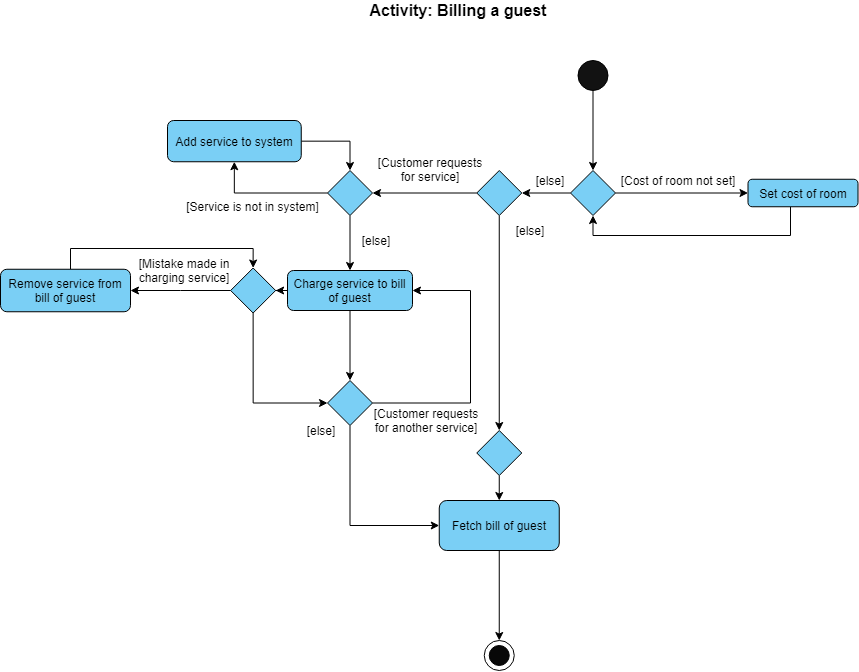

The diagram above was exported from draw.io. Its source (the exported page's mxGraphModel, read from the mxfile embedded in the PNG):
<mxGraphModel dx="1265" dy="763" grid="1" gridSize="10" guides="1" tooltips="1" connect="1" arrows="1" fold="1" page="1" pageScale="1.5" pageWidth="1169" pageHeight="826" background="none" math="0" shadow="0">
  <root>
    <mxCell id="0" style=";html=1;" />
    <mxCell id="1" style=";html=1;" parent="0" />
    <mxCell id="N3rmvf7uxFRa1iXIiG2G-33" style="edgeStyle=orthogonalEdgeStyle;rounded=0;orthogonalLoop=1;jettySize=auto;html=1;" edge="1" parent="1" source="26pDYxCTIOQfMvuYpKbH-1" target="26pDYxCTIOQfMvuYpKbH-2">
      <mxGeometry relative="1" as="geometry" />
    </mxCell>
    <mxCell id="26pDYxCTIOQfMvuYpKbH-1" value="" style="ellipse;whiteSpace=wrap;html=1;aspect=fixed;fillColor=#121212;" parent="1" vertex="1">
      <mxGeometry x="1117.5" y="120" width="30" height="30" as="geometry" />
    </mxCell>
    <mxCell id="N3rmvf7uxFRa1iXIiG2G-34" style="edgeStyle=orthogonalEdgeStyle;rounded=0;orthogonalLoop=1;jettySize=auto;html=1;exitX=1;exitY=0.5;exitDx=0;exitDy=0;entryX=0;entryY=0.5;entryDx=0;entryDy=0;" edge="1" parent="1" source="26pDYxCTIOQfMvuYpKbH-2" target="26pDYxCTIOQfMvuYpKbH-4">
      <mxGeometry relative="1" as="geometry" />
    </mxCell>
    <mxCell id="N3rmvf7uxFRa1iXIiG2G-37" style="edgeStyle=orthogonalEdgeStyle;rounded=0;orthogonalLoop=1;jettySize=auto;html=1;entryX=1;entryY=0.5;entryDx=0;entryDy=0;" edge="1" parent="1" source="26pDYxCTIOQfMvuYpKbH-2" target="26pDYxCTIOQfMvuYpKbH-7">
      <mxGeometry relative="1" as="geometry" />
    </mxCell>
    <mxCell id="26pDYxCTIOQfMvuYpKbH-2" value="" style="rhombus;whiteSpace=wrap;html=1;fillColor=#7acff5;" parent="1" vertex="1">
      <mxGeometry x="1110" y="230" width="45" height="45" as="geometry" />
    </mxCell>
    <mxCell id="N3rmvf7uxFRa1iXIiG2G-78" style="edgeStyle=orthogonalEdgeStyle;rounded=0;orthogonalLoop=1;jettySize=auto;html=1;entryX=0.5;entryY=1;entryDx=0;entryDy=0;" edge="1" parent="1" source="26pDYxCTIOQfMvuYpKbH-4" target="26pDYxCTIOQfMvuYpKbH-2">
      <mxGeometry relative="1" as="geometry">
        <Array as="points">
          <mxPoint x="1330" y="295" />
          <mxPoint x="1133" y="295" />
        </Array>
      </mxGeometry>
    </mxCell>
    <mxCell id="26pDYxCTIOQfMvuYpKbH-4" value="Set cost of room" style="rounded=1;whiteSpace=wrap;html=1;fillColor=#7acff5;" parent="1" vertex="1">
      <mxGeometry x="1287.5" y="238.75" width="110" height="27.5" as="geometry" />
    </mxCell>
    <mxCell id="N3rmvf7uxFRa1iXIiG2G-42" style="edgeStyle=orthogonalEdgeStyle;rounded=0;orthogonalLoop=1;jettySize=auto;html=1;exitX=0;exitY=0.5;exitDx=0;exitDy=0;entryX=1;entryY=0.5;entryDx=0;entryDy=0;" edge="1" parent="1" source="26pDYxCTIOQfMvuYpKbH-7" target="26pDYxCTIOQfMvuYpKbH-14">
      <mxGeometry relative="1" as="geometry" />
    </mxCell>
    <mxCell id="N3rmvf7uxFRa1iXIiG2G-44" style="edgeStyle=orthogonalEdgeStyle;rounded=0;orthogonalLoop=1;jettySize=auto;html=1;exitX=0.5;exitY=1;exitDx=0;exitDy=0;entryX=0.5;entryY=0;entryDx=0;entryDy=0;" edge="1" parent="1" source="26pDYxCTIOQfMvuYpKbH-7" target="N3rmvf7uxFRa1iXIiG2G-23">
      <mxGeometry relative="1" as="geometry" />
    </mxCell>
    <mxCell id="26pDYxCTIOQfMvuYpKbH-7" value="" style="rhombus;whiteSpace=wrap;html=1;fillColor=#7acff5;" parent="1" vertex="1">
      <mxGeometry x="1016.25" y="230" width="45" height="45" as="geometry" />
    </mxCell>
    <mxCell id="26pDYxCTIOQfMvuYpKbH-9" value="[Cost of room not set]" style="text;html=1;strokeColor=none;fillColor=none;align=center;verticalAlign=middle;whiteSpace=wrap;rounded=0;" parent="1" vertex="1">
      <mxGeometry x="1147.5" y="230" width="140" height="20" as="geometry" />
    </mxCell>
    <mxCell id="26pDYxCTIOQfMvuYpKbH-10" value="[else]" style="text;html=1;strokeColor=none;fillColor=none;align=center;verticalAlign=middle;whiteSpace=wrap;rounded=0;" parent="1" vertex="1">
      <mxGeometry x="1070" y="230" width="40" height="20" as="geometry" />
    </mxCell>
    <mxCell id="26pDYxCTIOQfMvuYpKbH-11" style="edgeStyle=orthogonalEdgeStyle;rounded=0;orthogonalLoop=1;jettySize=auto;html=1;exitX=0.5;exitY=1;exitDx=0;exitDy=0;" parent="1" source="26pDYxCTIOQfMvuYpKbH-9" target="26pDYxCTIOQfMvuYpKbH-9" edge="1">
      <mxGeometry relative="1" as="geometry" />
    </mxCell>
    <mxCell id="N3rmvf7uxFRa1iXIiG2G-50" style="edgeStyle=orthogonalEdgeStyle;rounded=0;orthogonalLoop=1;jettySize=auto;html=1;" edge="1" parent="1" source="26pDYxCTIOQfMvuYpKbH-14" target="26pDYxCTIOQfMvuYpKbH-30">
      <mxGeometry relative="1" as="geometry" />
    </mxCell>
    <mxCell id="N3rmvf7uxFRa1iXIiG2G-52" style="edgeStyle=orthogonalEdgeStyle;rounded=0;orthogonalLoop=1;jettySize=auto;html=1;" edge="1" parent="1" source="26pDYxCTIOQfMvuYpKbH-14" target="26pDYxCTIOQfMvuYpKbH-33">
      <mxGeometry relative="1" as="geometry" />
    </mxCell>
    <mxCell id="26pDYxCTIOQfMvuYpKbH-14" value="" style="rhombus;whiteSpace=wrap;html=1;fillColor=#7acff5;" parent="1" vertex="1">
      <mxGeometry x="867" y="230" width="45" height="45" as="geometry" />
    </mxCell>
    <mxCell id="N3rmvf7uxFRa1iXIiG2G-47" style="edgeStyle=orthogonalEdgeStyle;rounded=0;orthogonalLoop=1;jettySize=auto;html=1;exitX=0.5;exitY=1;exitDx=0;exitDy=0;entryX=0.5;entryY=0;entryDx=0;entryDy=0;" edge="1" parent="1" source="26pDYxCTIOQfMvuYpKbH-18" target="26pDYxCTIOQfMvuYpKbH-27">
      <mxGeometry relative="1" as="geometry" />
    </mxCell>
    <mxCell id="26pDYxCTIOQfMvuYpKbH-18" value="Fetch bill of guest" style="rounded=1;whiteSpace=wrap;html=1;fillColor=#7acff5;" parent="1" vertex="1">
      <mxGeometry x="978.75" y="560" width="120" height="50" as="geometry" />
    </mxCell>
    <mxCell id="26pDYxCTIOQfMvuYpKbH-20" value="[else]" style="text;html=1;strokeColor=none;fillColor=none;align=center;verticalAlign=middle;whiteSpace=wrap;rounded=0;" parent="1" vertex="1">
      <mxGeometry x="1050" y="280" width="40" height="20" as="geometry" />
    </mxCell>
    <mxCell id="26pDYxCTIOQfMvuYpKbH-21" value="[Customer requests for service]" style="text;html=1;strokeColor=none;fillColor=none;align=center;verticalAlign=middle;whiteSpace=wrap;rounded=0;" parent="1" vertex="1">
      <mxGeometry x="916.25" y="218.75" width="107.5" height="20" as="geometry" />
    </mxCell>
    <mxCell id="26pDYxCTIOQfMvuYpKbH-27" value="" style="ellipse;whiteSpace=wrap;html=1;aspect=fixed;fillColor=#FFFFFF;" parent="1" vertex="1">
      <mxGeometry x="1023.75" y="700" width="30" height="30" as="geometry" />
    </mxCell>
    <mxCell id="26pDYxCTIOQfMvuYpKbH-29" value="[Service is not in system]" style="text;html=1;strokeColor=none;fillColor=none;align=center;verticalAlign=middle;whiteSpace=wrap;rounded=0;" parent="1" vertex="1">
      <mxGeometry x="717" y="256.25" width="151.25" height="18.75" as="geometry" />
    </mxCell>
    <mxCell id="N3rmvf7uxFRa1iXIiG2G-51" style="edgeStyle=orthogonalEdgeStyle;rounded=0;orthogonalLoop=1;jettySize=auto;html=1;entryX=0.5;entryY=0;entryDx=0;entryDy=0;" edge="1" parent="1" source="26pDYxCTIOQfMvuYpKbH-30" target="26pDYxCTIOQfMvuYpKbH-14">
      <mxGeometry relative="1" as="geometry" />
    </mxCell>
    <mxCell id="26pDYxCTIOQfMvuYpKbH-30" value="Add service to system" style="rounded=1;whiteSpace=wrap;html=1;fillColor=#7acff5;" parent="1" vertex="1">
      <mxGeometry x="707" y="180" width="133.75" height="41.25" as="geometry" />
    </mxCell>
    <mxCell id="N3rmvf7uxFRa1iXIiG2G-59" style="edgeStyle=orthogonalEdgeStyle;rounded=0;orthogonalLoop=1;jettySize=auto;html=1;entryX=1;entryY=0.5;entryDx=0;entryDy=0;" edge="1" parent="1" source="26pDYxCTIOQfMvuYpKbH-33" target="26pDYxCTIOQfMvuYpKbH-38">
      <mxGeometry relative="1" as="geometry" />
    </mxCell>
    <mxCell id="N3rmvf7uxFRa1iXIiG2G-64" style="edgeStyle=orthogonalEdgeStyle;rounded=0;orthogonalLoop=1;jettySize=auto;html=1;exitX=0.5;exitY=0;exitDx=0;exitDy=0;" edge="1" parent="1" source="26pDYxCTIOQfMvuYpKbH-33" target="N3rmvf7uxFRa1iXIiG2G-29">
      <mxGeometry relative="1" as="geometry" />
    </mxCell>
    <mxCell id="26pDYxCTIOQfMvuYpKbH-33" value="Charge service to bill of guest" style="rounded=1;whiteSpace=wrap;html=1;fillColor=#7acff5;direction=west;" parent="1" vertex="1">
      <mxGeometry x="827" y="330" width="125" height="40" as="geometry" />
    </mxCell>
    <mxCell id="26pDYxCTIOQfMvuYpKbH-35" value="[else]" style="text;html=1;strokeColor=none;fillColor=none;align=center;verticalAlign=middle;whiteSpace=wrap;rounded=0;" parent="1" vertex="1">
      <mxGeometry x="895.75" y="290" width="40" height="20" as="geometry" />
    </mxCell>
    <mxCell id="N3rmvf7uxFRa1iXIiG2G-61" style="edgeStyle=orthogonalEdgeStyle;rounded=0;orthogonalLoop=1;jettySize=auto;html=1;exitX=0;exitY=0.5;exitDx=0;exitDy=0;" edge="1" parent="1" source="26pDYxCTIOQfMvuYpKbH-38" target="26pDYxCTIOQfMvuYpKbH-40">
      <mxGeometry relative="1" as="geometry" />
    </mxCell>
    <mxCell id="N3rmvf7uxFRa1iXIiG2G-71" style="edgeStyle=orthogonalEdgeStyle;rounded=0;orthogonalLoop=1;jettySize=auto;html=1;exitX=0.5;exitY=1;exitDx=0;exitDy=0;entryX=0;entryY=0.5;entryDx=0;entryDy=0;" edge="1" parent="1" source="26pDYxCTIOQfMvuYpKbH-38" target="N3rmvf7uxFRa1iXIiG2G-29">
      <mxGeometry relative="1" as="geometry" />
    </mxCell>
    <mxCell id="26pDYxCTIOQfMvuYpKbH-38" value="" style="rhombus;whiteSpace=wrap;html=1;fillColor=#7acff5;" parent="1" vertex="1">
      <mxGeometry x="770.13" y="327.5" width="45" height="45" as="geometry" />
    </mxCell>
    <mxCell id="N3rmvf7uxFRa1iXIiG2G-72" style="edgeStyle=orthogonalEdgeStyle;rounded=0;orthogonalLoop=1;jettySize=auto;html=1;entryX=0.5;entryY=0;entryDx=0;entryDy=0;" edge="1" parent="1" source="26pDYxCTIOQfMvuYpKbH-40" target="26pDYxCTIOQfMvuYpKbH-38">
      <mxGeometry relative="1" as="geometry">
        <Array as="points">
          <mxPoint x="610" y="308" />
          <mxPoint x="793" y="308" />
        </Array>
      </mxGeometry>
    </mxCell>
    <mxCell id="26pDYxCTIOQfMvuYpKbH-40" value="Remove service from bill of guest" style="rounded=1;whiteSpace=wrap;html=1;fillColor=#7acff5;" parent="1" vertex="1">
      <mxGeometry x="540" y="328.75" width="130" height="42.5" as="geometry" />
    </mxCell>
    <mxCell id="26pDYxCTIOQfMvuYpKbH-42" value="[Mistake made in charging service]" style="text;html=1;strokeColor=none;fillColor=none;align=center;verticalAlign=middle;whiteSpace=wrap;rounded=0;" parent="1" vertex="1">
      <mxGeometry x="670" y="320" width="107.5" height="20" as="geometry" />
    </mxCell>
    <mxCell id="26pDYxCTIOQfMvuYpKbH-60" value="[Customer requests for another service]" style="text;html=1;strokeColor=none;fillColor=none;align=center;verticalAlign=middle;whiteSpace=wrap;rounded=0;" parent="1" vertex="1">
      <mxGeometry x="912" y="470" width="107.5" height="20" as="geometry" />
    </mxCell>
    <mxCell id="26pDYxCTIOQfMvuYpKbH-63" value="" style="ellipse;whiteSpace=wrap;html=1;aspect=fixed;fillColor=#080808;" parent="1" vertex="1">
      <mxGeometry x="1028.75" y="705" width="20" height="20" as="geometry" />
    </mxCell>
    <mxCell id="N3rmvf7uxFRa1iXIiG2G-14" value="[else]" style="text;html=1;strokeColor=none;fillColor=none;align=center;verticalAlign=middle;whiteSpace=wrap;rounded=0;" vertex="1" parent="1">
      <mxGeometry x="840.75" y="480" width="40" height="20" as="geometry" />
    </mxCell>
    <mxCell id="N3rmvf7uxFRa1iXIiG2G-46" style="edgeStyle=orthogonalEdgeStyle;rounded=0;orthogonalLoop=1;jettySize=auto;html=1;exitX=0.5;exitY=1;exitDx=0;exitDy=0;entryX=0.5;entryY=0;entryDx=0;entryDy=0;" edge="1" parent="1" source="N3rmvf7uxFRa1iXIiG2G-23" target="26pDYxCTIOQfMvuYpKbH-18">
      <mxGeometry relative="1" as="geometry" />
    </mxCell>
    <mxCell id="N3rmvf7uxFRa1iXIiG2G-23" value="" style="rhombus;whiteSpace=wrap;html=1;fillColor=#7acff5;" vertex="1" parent="1">
      <mxGeometry x="1016.25" y="490" width="45" height="45" as="geometry" />
    </mxCell>
    <mxCell id="N3rmvf7uxFRa1iXIiG2G-68" style="edgeStyle=orthogonalEdgeStyle;rounded=0;orthogonalLoop=1;jettySize=auto;html=1;exitX=1;exitY=0.5;exitDx=0;exitDy=0;entryX=0;entryY=0.5;entryDx=0;entryDy=0;" edge="1" parent="1" source="N3rmvf7uxFRa1iXIiG2G-29" target="26pDYxCTIOQfMvuYpKbH-33">
      <mxGeometry relative="1" as="geometry">
        <Array as="points">
          <mxPoint x="1010" y="463" />
          <mxPoint x="1010" y="350" />
        </Array>
      </mxGeometry>
    </mxCell>
    <mxCell id="N3rmvf7uxFRa1iXIiG2G-74" style="edgeStyle=orthogonalEdgeStyle;rounded=0;orthogonalLoop=1;jettySize=auto;html=1;entryX=0;entryY=0.5;entryDx=0;entryDy=0;" edge="1" parent="1" source="N3rmvf7uxFRa1iXIiG2G-29" target="26pDYxCTIOQfMvuYpKbH-18">
      <mxGeometry relative="1" as="geometry">
        <Array as="points">
          <mxPoint x="890" y="585" />
        </Array>
      </mxGeometry>
    </mxCell>
    <mxCell id="N3rmvf7uxFRa1iXIiG2G-29" value="" style="rhombus;whiteSpace=wrap;html=1;fillColor=#7acff5;" vertex="1" parent="1">
      <mxGeometry x="867" y="440" width="45" height="45" as="geometry" />
    </mxCell>
    <mxCell id="N3rmvf7uxFRa1iXIiG2G-79" value="&lt;font style=&quot;font-size: 16px&quot;&gt;Activity: Billing a guest&lt;/font&gt;" style="text;html=1;strokeColor=none;fillColor=none;align=center;verticalAlign=middle;whiteSpace=wrap;rounded=0;fontStyle=1" vertex="1" parent="1">
      <mxGeometry x="895.75" y="60" width="203.75" height="20" as="geometry" />
    </mxCell>
  </root>
</mxGraphModel>